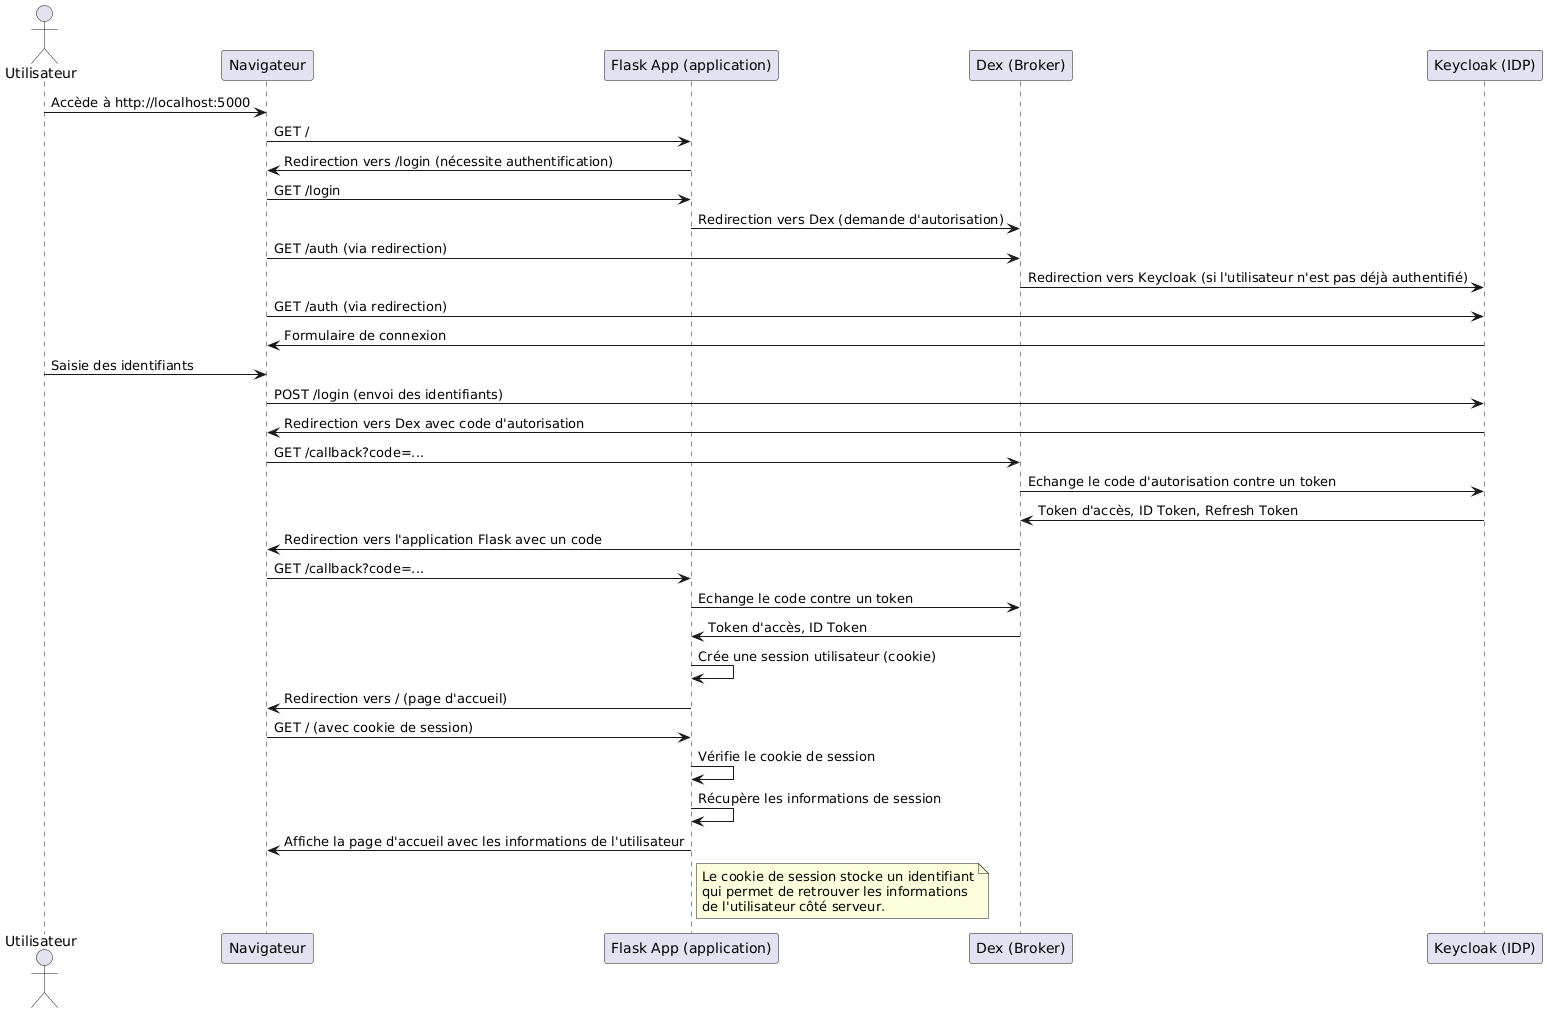

The diagram above was rendered by PlantUML. Its source (embedded in the PNG):
@startuml
actor Utilisateur
participant Navigateur
participant "Flask App (application)" as App
participant "Dex (Broker)" as Dex
participant "Keycloak (IDP)" as Keycloak

Utilisateur -> Navigateur: Accède à http://localhost:5000
Navigateur -> App: GET /
App -> Navigateur: Redirection vers /login (nécessite authentification)
Navigateur -> App: GET /login
App -> Dex: Redirection vers Dex (demande d'autorisation)
Navigateur -> Dex: GET /auth (via redirection)
Dex -> Keycloak: Redirection vers Keycloak (si l'utilisateur n'est pas déjà authentifié)
Navigateur -> Keycloak: GET /auth (via redirection)
Keycloak -> Navigateur: Formulaire de connexion
Utilisateur -> Navigateur: Saisie des identifiants
Navigateur -> Keycloak: POST /login (envoi des identifiants)
Keycloak -> Navigateur: Redirection vers Dex avec code d'autorisation
Navigateur -> Dex: GET /callback?code=...
Dex -> Keycloak: Echange le code d'autorisation contre un token
Keycloak -> Dex: Token d'accès, ID Token, Refresh Token
Dex -> Navigateur: Redirection vers l'application Flask avec un code
Navigateur -> App: GET /callback?code=...
App -> Dex: Echange le code contre un token
Dex -> App: Token d'accès, ID Token
App -> App: Crée une session utilisateur (cookie)
App -> Navigateur: Redirection vers / (page d'accueil)
Navigateur -> App: GET / (avec cookie de session)
App -> App: Vérifie le cookie de session
App -> App: Récupère les informations de session
App -> Navigateur: Affiche la page d'accueil avec les informations de l'utilisateur

note right of App: Le cookie de session stocke un identifiant\nqui permet de retrouver les informations\nde l'utilisateur côté serveur.
@enduml